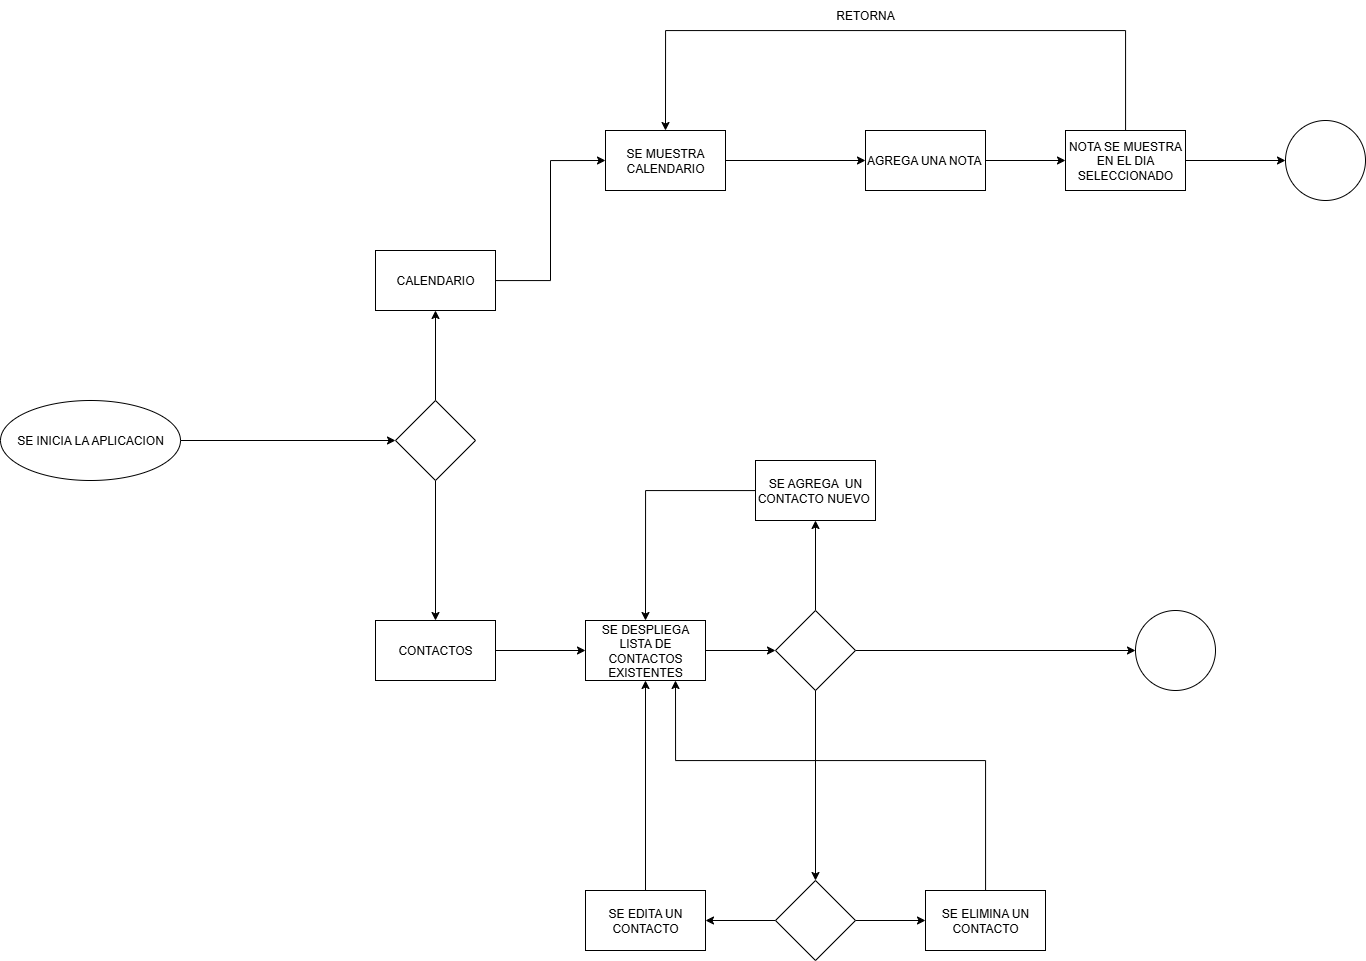

The diagram above was exported from draw.io. Its source (the exported page's mxGraphModel, read from the mxfile embedded in the PNG):
<mxGraphModel dx="1901" dy="1047" grid="1" gridSize="10" guides="1" tooltips="1" connect="1" arrows="1" fold="1" page="1" pageScale="1" pageWidth="827" pageHeight="1169" math="0" shadow="0">
  <root>
    <mxCell id="0" />
    <mxCell id="1" parent="0" />
    <mxCell id="H8VJMDnwoe9GcrAyQDB5-9" style="edgeStyle=orthogonalEdgeStyle;rounded=0;orthogonalLoop=1;jettySize=auto;html=1;" edge="1" parent="1" source="H8VJMDnwoe9GcrAyQDB5-2" target="H8VJMDnwoe9GcrAyQDB5-8">
      <mxGeometry relative="1" as="geometry" />
    </mxCell>
    <mxCell id="H8VJMDnwoe9GcrAyQDB5-2" value="SE INICIA LA APLICACION" style="ellipse;whiteSpace=wrap;html=1;" vertex="1" parent="1">
      <mxGeometry x="25" y="440" width="180" height="80" as="geometry" />
    </mxCell>
    <mxCell id="H8VJMDnwoe9GcrAyQDB5-15" style="edgeStyle=orthogonalEdgeStyle;rounded=0;orthogonalLoop=1;jettySize=auto;html=1;entryX=0;entryY=0.5;entryDx=0;entryDy=0;" edge="1" parent="1" source="H8VJMDnwoe9GcrAyQDB5-6" target="H8VJMDnwoe9GcrAyQDB5-12">
      <mxGeometry relative="1" as="geometry" />
    </mxCell>
    <mxCell id="H8VJMDnwoe9GcrAyQDB5-6" value="CALENDARIO" style="rounded=0;whiteSpace=wrap;html=1;" vertex="1" parent="1">
      <mxGeometry x="400" y="290" width="120" height="60" as="geometry" />
    </mxCell>
    <mxCell id="H8VJMDnwoe9GcrAyQDB5-19" value="" style="edgeStyle=orthogonalEdgeStyle;rounded=0;orthogonalLoop=1;jettySize=auto;html=1;" edge="1" parent="1" source="H8VJMDnwoe9GcrAyQDB5-7" target="H8VJMDnwoe9GcrAyQDB5-18">
      <mxGeometry relative="1" as="geometry" />
    </mxCell>
    <mxCell id="H8VJMDnwoe9GcrAyQDB5-7" value="CONTACTOS" style="rounded=0;whiteSpace=wrap;html=1;" vertex="1" parent="1">
      <mxGeometry x="400" y="660" width="120" height="60" as="geometry" />
    </mxCell>
    <mxCell id="H8VJMDnwoe9GcrAyQDB5-10" style="edgeStyle=orthogonalEdgeStyle;rounded=0;orthogonalLoop=1;jettySize=auto;html=1;entryX=0.5;entryY=1;entryDx=0;entryDy=0;" edge="1" parent="1" source="H8VJMDnwoe9GcrAyQDB5-8" target="H8VJMDnwoe9GcrAyQDB5-6">
      <mxGeometry relative="1" as="geometry" />
    </mxCell>
    <mxCell id="H8VJMDnwoe9GcrAyQDB5-11" style="edgeStyle=orthogonalEdgeStyle;rounded=0;orthogonalLoop=1;jettySize=auto;html=1;" edge="1" parent="1" source="H8VJMDnwoe9GcrAyQDB5-8" target="H8VJMDnwoe9GcrAyQDB5-7">
      <mxGeometry relative="1" as="geometry" />
    </mxCell>
    <mxCell id="H8VJMDnwoe9GcrAyQDB5-8" value="" style="rhombus;whiteSpace=wrap;html=1;" vertex="1" parent="1">
      <mxGeometry x="420" y="440" width="80" height="80" as="geometry" />
    </mxCell>
    <mxCell id="H8VJMDnwoe9GcrAyQDB5-14" value="" style="edgeStyle=orthogonalEdgeStyle;rounded=0;orthogonalLoop=1;jettySize=auto;html=1;" edge="1" parent="1" source="H8VJMDnwoe9GcrAyQDB5-12" target="H8VJMDnwoe9GcrAyQDB5-13">
      <mxGeometry relative="1" as="geometry" />
    </mxCell>
    <mxCell id="H8VJMDnwoe9GcrAyQDB5-12" value="SE MUESTRA CALENDARIO" style="rounded=0;whiteSpace=wrap;html=1;" vertex="1" parent="1">
      <mxGeometry x="630" y="170" width="120" height="60" as="geometry" />
    </mxCell>
    <mxCell id="H8VJMDnwoe9GcrAyQDB5-17" value="" style="edgeStyle=orthogonalEdgeStyle;rounded=0;orthogonalLoop=1;jettySize=auto;html=1;" edge="1" parent="1" source="H8VJMDnwoe9GcrAyQDB5-13" target="H8VJMDnwoe9GcrAyQDB5-16">
      <mxGeometry relative="1" as="geometry" />
    </mxCell>
    <mxCell id="H8VJMDnwoe9GcrAyQDB5-13" value="AGREGA UNA NOTA&amp;nbsp;" style="whiteSpace=wrap;html=1;rounded=0;" vertex="1" parent="1">
      <mxGeometry x="890" y="170" width="120" height="60" as="geometry" />
    </mxCell>
    <mxCell id="H8VJMDnwoe9GcrAyQDB5-33" value="" style="edgeStyle=orthogonalEdgeStyle;rounded=0;orthogonalLoop=1;jettySize=auto;html=1;" edge="1" parent="1" source="H8VJMDnwoe9GcrAyQDB5-16" target="H8VJMDnwoe9GcrAyQDB5-32">
      <mxGeometry relative="1" as="geometry" />
    </mxCell>
    <mxCell id="H8VJMDnwoe9GcrAyQDB5-35" style="edgeStyle=orthogonalEdgeStyle;rounded=0;orthogonalLoop=1;jettySize=auto;html=1;entryX=0.5;entryY=0;entryDx=0;entryDy=0;" edge="1" parent="1" source="H8VJMDnwoe9GcrAyQDB5-16" target="H8VJMDnwoe9GcrAyQDB5-12">
      <mxGeometry relative="1" as="geometry">
        <mxPoint x="1150" y="70" as="targetPoint" />
        <Array as="points">
          <mxPoint x="1150" y="70" />
          <mxPoint x="690" y="70" />
        </Array>
      </mxGeometry>
    </mxCell>
    <mxCell id="H8VJMDnwoe9GcrAyQDB5-16" value="NOTA SE MUESTRA EN EL DIA SELECCIONADO" style="whiteSpace=wrap;html=1;rounded=0;" vertex="1" parent="1">
      <mxGeometry x="1090" y="170" width="120" height="60" as="geometry" />
    </mxCell>
    <mxCell id="H8VJMDnwoe9GcrAyQDB5-23" value="" style="edgeStyle=orthogonalEdgeStyle;rounded=0;orthogonalLoop=1;jettySize=auto;html=1;" edge="1" parent="1" source="H8VJMDnwoe9GcrAyQDB5-18" target="H8VJMDnwoe9GcrAyQDB5-20">
      <mxGeometry relative="1" as="geometry" />
    </mxCell>
    <mxCell id="H8VJMDnwoe9GcrAyQDB5-18" value="SE DESPLIEGA LISTA DE CONTACTOS EXISTENTES" style="whiteSpace=wrap;html=1;rounded=0;" vertex="1" parent="1">
      <mxGeometry x="610" y="660" width="120" height="60" as="geometry" />
    </mxCell>
    <mxCell id="H8VJMDnwoe9GcrAyQDB5-22" value="" style="edgeStyle=orthogonalEdgeStyle;rounded=0;orthogonalLoop=1;jettySize=auto;html=1;" edge="1" parent="1" source="H8VJMDnwoe9GcrAyQDB5-20" target="H8VJMDnwoe9GcrAyQDB5-21">
      <mxGeometry relative="1" as="geometry" />
    </mxCell>
    <mxCell id="H8VJMDnwoe9GcrAyQDB5-42" style="edgeStyle=orthogonalEdgeStyle;rounded=0;orthogonalLoop=1;jettySize=auto;html=1;" edge="1" parent="1" source="H8VJMDnwoe9GcrAyQDB5-20" target="H8VJMDnwoe9GcrAyQDB5-30">
      <mxGeometry relative="1" as="geometry" />
    </mxCell>
    <mxCell id="H8VJMDnwoe9GcrAyQDB5-20" value="" style="rhombus;whiteSpace=wrap;html=1;" vertex="1" parent="1">
      <mxGeometry x="800" y="650" width="80" height="80" as="geometry" />
    </mxCell>
    <mxCell id="H8VJMDnwoe9GcrAyQDB5-27" style="edgeStyle=orthogonalEdgeStyle;rounded=0;orthogonalLoop=1;jettySize=auto;html=1;entryX=0.5;entryY=0;entryDx=0;entryDy=0;" edge="1" parent="1" source="H8VJMDnwoe9GcrAyQDB5-21" target="H8VJMDnwoe9GcrAyQDB5-18">
      <mxGeometry relative="1" as="geometry" />
    </mxCell>
    <mxCell id="H8VJMDnwoe9GcrAyQDB5-21" value="SE AGREGA&amp;nbsp; UN CONTACTO NUEVO&amp;nbsp;" style="whiteSpace=wrap;html=1;" vertex="1" parent="1">
      <mxGeometry x="780" y="500" width="120" height="60" as="geometry" />
    </mxCell>
    <mxCell id="H8VJMDnwoe9GcrAyQDB5-26" style="edgeStyle=orthogonalEdgeStyle;rounded=0;orthogonalLoop=1;jettySize=auto;html=1;entryX=0.5;entryY=1;entryDx=0;entryDy=0;" edge="1" parent="1" source="H8VJMDnwoe9GcrAyQDB5-24" target="H8VJMDnwoe9GcrAyQDB5-18">
      <mxGeometry relative="1" as="geometry" />
    </mxCell>
    <mxCell id="H8VJMDnwoe9GcrAyQDB5-24" value="SE EDITA UN CONTACTO" style="whiteSpace=wrap;html=1;" vertex="1" parent="1">
      <mxGeometry x="610" y="930" width="120" height="60" as="geometry" />
    </mxCell>
    <mxCell id="H8VJMDnwoe9GcrAyQDB5-44" style="edgeStyle=orthogonalEdgeStyle;rounded=0;orthogonalLoop=1;jettySize=auto;html=1;entryX=0.75;entryY=1;entryDx=0;entryDy=0;" edge="1" parent="1" source="H8VJMDnwoe9GcrAyQDB5-28" target="H8VJMDnwoe9GcrAyQDB5-18">
      <mxGeometry relative="1" as="geometry">
        <mxPoint x="870" y="800" as="targetPoint" />
        <Array as="points">
          <mxPoint x="1010" y="800" />
          <mxPoint x="700" y="800" />
        </Array>
      </mxGeometry>
    </mxCell>
    <mxCell id="H8VJMDnwoe9GcrAyQDB5-28" value="SE ELIMINA UN CONTACTO" style="whiteSpace=wrap;html=1;" vertex="1" parent="1">
      <mxGeometry x="950" y="930" width="120" height="60" as="geometry" />
    </mxCell>
    <mxCell id="H8VJMDnwoe9GcrAyQDB5-30" value="" style="ellipse;whiteSpace=wrap;html=1;" vertex="1" parent="1">
      <mxGeometry x="1160" y="650" width="80" height="80" as="geometry" />
    </mxCell>
    <mxCell id="H8VJMDnwoe9GcrAyQDB5-32" value="" style="ellipse;whiteSpace=wrap;html=1;rounded=0;" vertex="1" parent="1">
      <mxGeometry x="1310" y="160" width="80" height="80" as="geometry" />
    </mxCell>
    <mxCell id="H8VJMDnwoe9GcrAyQDB5-36" value="RETORNA" style="text;html=1;align=center;verticalAlign=middle;whiteSpace=wrap;rounded=0;" vertex="1" parent="1">
      <mxGeometry x="860" y="40" width="60" height="30" as="geometry" />
    </mxCell>
    <mxCell id="H8VJMDnwoe9GcrAyQDB5-37" value="" style="edgeStyle=orthogonalEdgeStyle;rounded=0;orthogonalLoop=1;jettySize=auto;html=1;" edge="1" parent="1" source="H8VJMDnwoe9GcrAyQDB5-20" target="H8VJMDnwoe9GcrAyQDB5-38">
      <mxGeometry relative="1" as="geometry">
        <mxPoint x="840" y="730" as="sourcePoint" />
        <mxPoint x="840" y="900" as="targetPoint" />
      </mxGeometry>
    </mxCell>
    <mxCell id="H8VJMDnwoe9GcrAyQDB5-39" style="edgeStyle=orthogonalEdgeStyle;rounded=0;orthogonalLoop=1;jettySize=auto;html=1;entryX=1;entryY=0.5;entryDx=0;entryDy=0;" edge="1" parent="1" source="H8VJMDnwoe9GcrAyQDB5-38" target="H8VJMDnwoe9GcrAyQDB5-24">
      <mxGeometry relative="1" as="geometry" />
    </mxCell>
    <mxCell id="H8VJMDnwoe9GcrAyQDB5-40" style="edgeStyle=orthogonalEdgeStyle;rounded=0;orthogonalLoop=1;jettySize=auto;html=1;entryX=0;entryY=0.5;entryDx=0;entryDy=0;" edge="1" parent="1" source="H8VJMDnwoe9GcrAyQDB5-38" target="H8VJMDnwoe9GcrAyQDB5-28">
      <mxGeometry relative="1" as="geometry" />
    </mxCell>
    <mxCell id="H8VJMDnwoe9GcrAyQDB5-38" value="" style="rhombus;whiteSpace=wrap;html=1;" vertex="1" parent="1">
      <mxGeometry x="800" y="920" width="80" height="80" as="geometry" />
    </mxCell>
  </root>
</mxGraphModel>